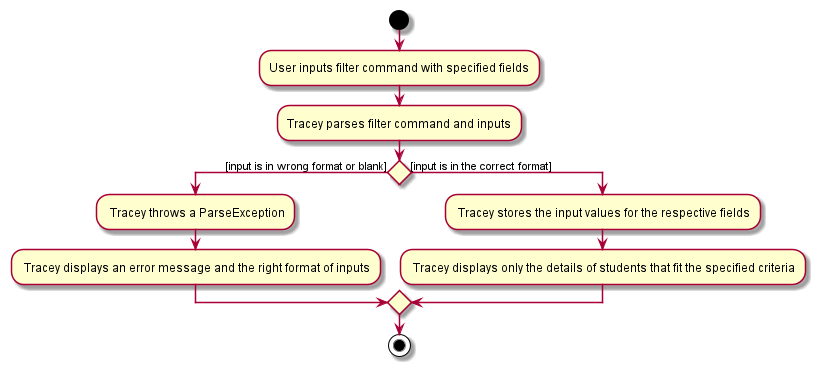

The diagram above was rendered by PlantUML. Its source (embedded in the PNG):
@startuml
'https://plantuml.com/activity-diagram-beta

start
:User inputs filter command with specified fields;
:Tracey parses filter command and inputs;
if () then ([input is in wrong format or blank])
: Tracey throws a ParseException;
: Tracey displays an error message and the right format of inputs;
else ([input is in the correct format])
: Tracey stores the input values for the respective fields;
: Tracey displays only the details of students that fit the specified criteria;
endif

stop

@enduml